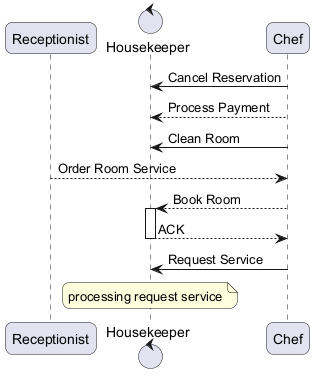

The diagram above was rendered by PlantUML. Its source (embedded in the PNG):
@startuml
skinparam backgroundColor #FFFFFF
skinparam roundCorner 15
participant "Receptionist" as R
control "Housekeeper" as H
participant "Chef" as C
C -> H : Cancel Reservation
C --> H : Process Payment
C -> H : Clean Room
R --> C : Order Room Service
C --> H : Book Room
activate H
H --> C : ACK
deactivate H
C -> H : Request Service
note over H : processing request service
@enduml